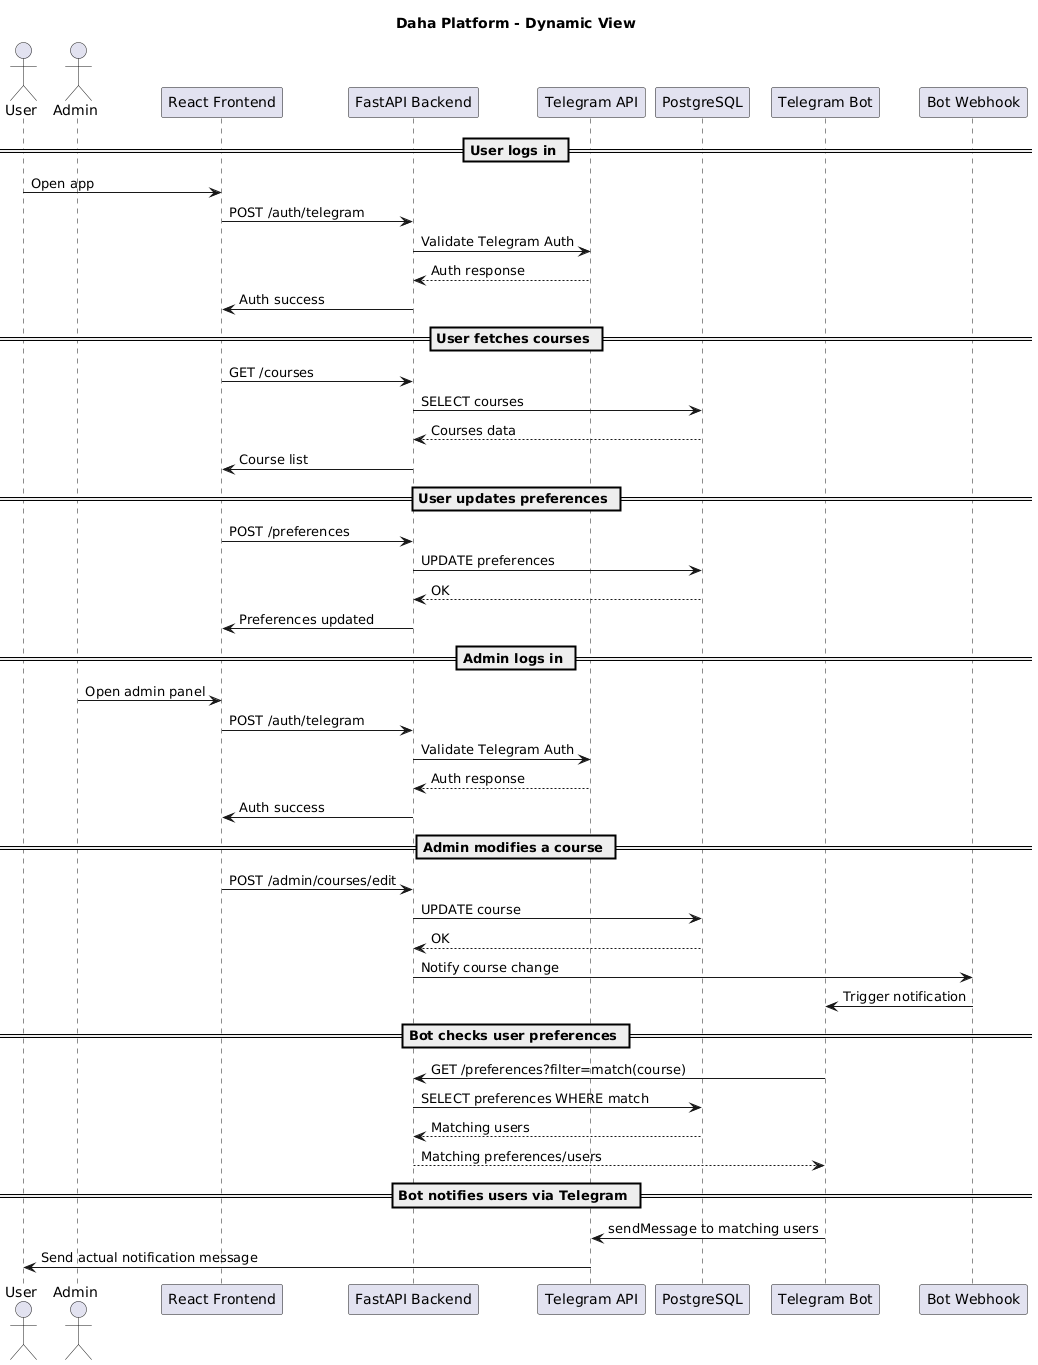

The diagram above was rendered by PlantUML. Its source (embedded in the PNG):
@startuml
title Daha Platform - Dynamic View

actor User
actor Admin

participant "React Frontend" as frontend
participant "FastAPI Backend" as backend
participant "Telegram API" as telegram_api
participant "PostgreSQL" as db
participant "Telegram Bot" as bot
participant "Bot Webhook" as webhook

== User logs in ==
User -> frontend : Open app
frontend -> backend : POST /auth/telegram
backend -> telegram_api : Validate Telegram Auth
telegram_api --> backend : Auth response
backend -> frontend : Auth success

== User fetches courses ==
frontend -> backend : GET /courses
backend -> db : SELECT courses
db --> backend : Courses data
backend -> frontend : Course list

== User updates preferences ==
frontend -> backend : POST /preferences
backend -> db : UPDATE preferences
db --> backend : OK
backend -> frontend : Preferences updated

== Admin logs in ==
Admin -> frontend : Open admin panel
frontend -> backend : POST /auth/telegram
backend -> telegram_api : Validate Telegram Auth
telegram_api --> backend : Auth response
backend -> frontend : Auth success

== Admin modifies a course ==
frontend -> backend : POST /admin/courses/edit
backend -> db : UPDATE course
db --> backend : OK
backend -> webhook : Notify course change
webhook -> bot : Trigger notification

== Bot checks user preferences ==
bot -> backend : GET /preferences?filter=match(course)
backend -> db : SELECT preferences WHERE match
db --> backend : Matching users
backend --> bot : Matching preferences/users

== Bot notifies users via Telegram ==
bot -> telegram_api : sendMessage to matching users
telegram_api -> User : Send actual notification message
@enduml